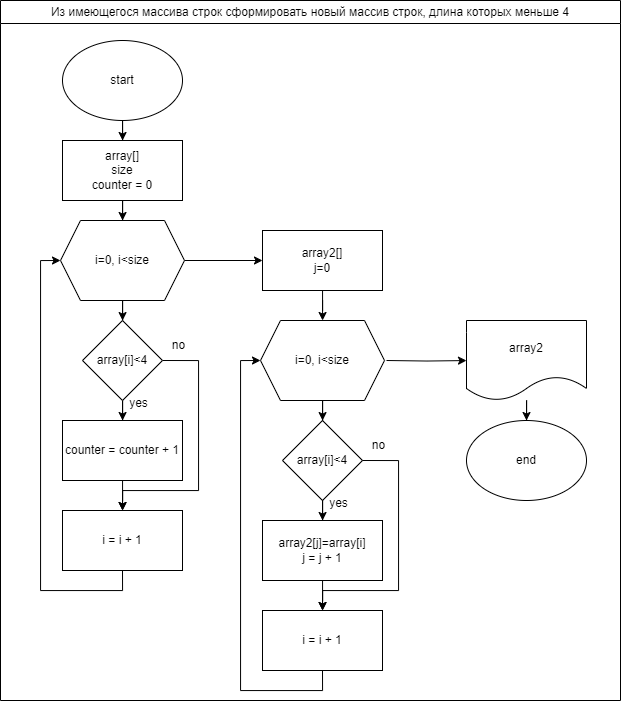

The diagram above was exported from draw.io. Its source (the exported page's mxGraphModel, read from the mxfile embedded in the PNG):
<mxGraphModel dx="1235" dy="665" grid="1" gridSize="10" guides="1" tooltips="1" connect="1" arrows="1" fold="1" page="1" pageScale="1" pageWidth="827" pageHeight="1169" math="0" shadow="0">
  <root>
    <mxCell id="0" />
    <mxCell id="1" parent="0" />
    <mxCell id="RykwhOlzXUGaMzjV001X-3" value="" style="edgeStyle=orthogonalEdgeStyle;rounded=0;orthogonalLoop=1;jettySize=auto;html=1;" edge="1" parent="1" source="RykwhOlzXUGaMzjV001X-1" target="RykwhOlzXUGaMzjV001X-2">
      <mxGeometry relative="1" as="geometry" />
    </mxCell>
    <mxCell id="RykwhOlzXUGaMzjV001X-1" value="start" style="ellipse;whiteSpace=wrap;html=1;" vertex="1" parent="1">
      <mxGeometry x="182" y="80" width="120" height="80" as="geometry" />
    </mxCell>
    <mxCell id="RykwhOlzXUGaMzjV001X-5" value="" style="edgeStyle=orthogonalEdgeStyle;rounded=0;orthogonalLoop=1;jettySize=auto;html=1;" edge="1" parent="1" source="RykwhOlzXUGaMzjV001X-2" target="RykwhOlzXUGaMzjV001X-4">
      <mxGeometry relative="1" as="geometry" />
    </mxCell>
    <mxCell id="RykwhOlzXUGaMzjV001X-2" value="array[]&lt;br&gt;size&lt;br&gt;counter = 0" style="whiteSpace=wrap;html=1;" vertex="1" parent="1">
      <mxGeometry x="182" y="180" width="120" height="60" as="geometry" />
    </mxCell>
    <mxCell id="RykwhOlzXUGaMzjV001X-7" value="" style="edgeStyle=orthogonalEdgeStyle;rounded=0;orthogonalLoop=1;jettySize=auto;html=1;" edge="1" parent="1" source="RykwhOlzXUGaMzjV001X-4" target="RykwhOlzXUGaMzjV001X-6">
      <mxGeometry relative="1" as="geometry" />
    </mxCell>
    <mxCell id="RykwhOlzXUGaMzjV001X-21" value="" style="edgeStyle=orthogonalEdgeStyle;rounded=0;orthogonalLoop=1;jettySize=auto;html=1;" edge="1" parent="1" source="RykwhOlzXUGaMzjV001X-4" target="RykwhOlzXUGaMzjV001X-20">
      <mxGeometry relative="1" as="geometry" />
    </mxCell>
    <mxCell id="RykwhOlzXUGaMzjV001X-4" value="i=0, i&amp;lt;size" style="shape=hexagon;perimeter=hexagonPerimeter2;whiteSpace=wrap;html=1;fixedSize=1;" vertex="1" parent="1">
      <mxGeometry x="180" y="260" width="124" height="80" as="geometry" />
    </mxCell>
    <mxCell id="RykwhOlzXUGaMzjV001X-9" value="" style="edgeStyle=orthogonalEdgeStyle;rounded=0;orthogonalLoop=1;jettySize=auto;html=1;" edge="1" parent="1" source="RykwhOlzXUGaMzjV001X-6" target="RykwhOlzXUGaMzjV001X-8">
      <mxGeometry relative="1" as="geometry" />
    </mxCell>
    <mxCell id="RykwhOlzXUGaMzjV001X-18" style="edgeStyle=orthogonalEdgeStyle;rounded=0;orthogonalLoop=1;jettySize=auto;html=1;exitX=1;exitY=0.5;exitDx=0;exitDy=0;entryX=0.5;entryY=0;entryDx=0;entryDy=0;" edge="1" parent="1" source="RykwhOlzXUGaMzjV001X-6" target="RykwhOlzXUGaMzjV001X-16">
      <mxGeometry relative="1" as="geometry">
        <Array as="points">
          <mxPoint x="318" y="400" />
          <mxPoint x="318" y="530" />
          <mxPoint x="242" y="530" />
        </Array>
      </mxGeometry>
    </mxCell>
    <mxCell id="RykwhOlzXUGaMzjV001X-6" value="array[i]&amp;lt;4" style="rhombus;whiteSpace=wrap;html=1;" vertex="1" parent="1">
      <mxGeometry x="202" y="360" width="80" height="80" as="geometry" />
    </mxCell>
    <mxCell id="RykwhOlzXUGaMzjV001X-17" value="" style="edgeStyle=orthogonalEdgeStyle;rounded=0;orthogonalLoop=1;jettySize=auto;html=1;" edge="1" parent="1" source="RykwhOlzXUGaMzjV001X-8" target="RykwhOlzXUGaMzjV001X-16">
      <mxGeometry relative="1" as="geometry" />
    </mxCell>
    <mxCell id="RykwhOlzXUGaMzjV001X-8" value="counter = counter + 1" style="whiteSpace=wrap;html=1;" vertex="1" parent="1">
      <mxGeometry x="182" y="460" width="120" height="60" as="geometry" />
    </mxCell>
    <mxCell id="RykwhOlzXUGaMzjV001X-14" value="yes" style="text;html=1;align=center;verticalAlign=middle;resizable=0;points=[];autosize=1;strokeColor=none;fillColor=none;" vertex="1" parent="1">
      <mxGeometry x="238" y="428" width="40" height="30" as="geometry" />
    </mxCell>
    <mxCell id="RykwhOlzXUGaMzjV001X-15" value="no" style="text;html=1;align=center;verticalAlign=middle;resizable=0;points=[];autosize=1;strokeColor=none;fillColor=none;" vertex="1" parent="1">
      <mxGeometry x="278" y="370" width="40" height="30" as="geometry" />
    </mxCell>
    <mxCell id="RykwhOlzXUGaMzjV001X-19" style="edgeStyle=orthogonalEdgeStyle;rounded=0;orthogonalLoop=1;jettySize=auto;html=1;exitX=0.5;exitY=1;exitDx=0;exitDy=0;entryX=0;entryY=0.5;entryDx=0;entryDy=0;" edge="1" parent="1" source="RykwhOlzXUGaMzjV001X-16" target="RykwhOlzXUGaMzjV001X-4">
      <mxGeometry relative="1" as="geometry" />
    </mxCell>
    <mxCell id="RykwhOlzXUGaMzjV001X-16" value="i = i + 1" style="whiteSpace=wrap;html=1;" vertex="1" parent="1">
      <mxGeometry x="182" y="550" width="120" height="60" as="geometry" />
    </mxCell>
    <mxCell id="RykwhOlzXUGaMzjV001X-74" value="&lt;span style=&quot;font-weight: normal;&quot;&gt;Из имеющегося массива строк сформировать новый массив строк, длина которых меньше 4&lt;/span&gt;" style="swimlane;whiteSpace=wrap;html=1;" vertex="1" parent="1">
      <mxGeometry x="120" y="40" width="620" height="700" as="geometry" />
    </mxCell>
    <mxCell id="RykwhOlzXUGaMzjV001X-56" value="i=0, i&amp;lt;size" style="shape=hexagon;perimeter=hexagonPerimeter2;whiteSpace=wrap;html=1;fixedSize=1;" vertex="1" parent="RykwhOlzXUGaMzjV001X-74">
      <mxGeometry x="260" y="320" width="124" height="80" as="geometry" />
    </mxCell>
    <mxCell id="RykwhOlzXUGaMzjV001X-59" value="array[i]&amp;lt;4" style="rhombus;whiteSpace=wrap;html=1;" vertex="1" parent="RykwhOlzXUGaMzjV001X-74">
      <mxGeometry x="282" y="420" width="80" height="80" as="geometry" />
    </mxCell>
    <mxCell id="RykwhOlzXUGaMzjV001X-55" value="" style="edgeStyle=orthogonalEdgeStyle;rounded=0;orthogonalLoop=1;jettySize=auto;html=1;" edge="1" parent="RykwhOlzXUGaMzjV001X-74" source="RykwhOlzXUGaMzjV001X-56" target="RykwhOlzXUGaMzjV001X-59">
      <mxGeometry relative="1" as="geometry" />
    </mxCell>
    <mxCell id="RykwhOlzXUGaMzjV001X-61" value="array2[j]=array[i]&lt;br&gt;j = j + 1" style="whiteSpace=wrap;html=1;" vertex="1" parent="RykwhOlzXUGaMzjV001X-74">
      <mxGeometry x="262" y="520" width="120" height="60" as="geometry" />
    </mxCell>
    <mxCell id="RykwhOlzXUGaMzjV001X-57" value="" style="edgeStyle=orthogonalEdgeStyle;rounded=0;orthogonalLoop=1;jettySize=auto;html=1;" edge="1" parent="RykwhOlzXUGaMzjV001X-74" source="RykwhOlzXUGaMzjV001X-59" target="RykwhOlzXUGaMzjV001X-61">
      <mxGeometry relative="1" as="geometry" />
    </mxCell>
    <mxCell id="RykwhOlzXUGaMzjV001X-62" value="yes" style="text;html=1;align=center;verticalAlign=middle;resizable=0;points=[];autosize=1;strokeColor=none;fillColor=none;" vertex="1" parent="RykwhOlzXUGaMzjV001X-74">
      <mxGeometry x="318" y="488" width="40" height="30" as="geometry" />
    </mxCell>
    <mxCell id="RykwhOlzXUGaMzjV001X-63" value="no" style="text;html=1;align=center;verticalAlign=middle;resizable=0;points=[];autosize=1;strokeColor=none;fillColor=none;" vertex="1" parent="RykwhOlzXUGaMzjV001X-74">
      <mxGeometry x="358" y="430" width="40" height="30" as="geometry" />
    </mxCell>
    <mxCell id="RykwhOlzXUGaMzjV001X-64" style="edgeStyle=orthogonalEdgeStyle;rounded=0;orthogonalLoop=1;jettySize=auto;html=1;exitX=0.5;exitY=1;exitDx=0;exitDy=0;entryX=0;entryY=0.5;entryDx=0;entryDy=0;" edge="1" parent="RykwhOlzXUGaMzjV001X-74" source="RykwhOlzXUGaMzjV001X-65" target="RykwhOlzXUGaMzjV001X-56">
      <mxGeometry relative="1" as="geometry" />
    </mxCell>
    <mxCell id="RykwhOlzXUGaMzjV001X-65" value="i = i + 1" style="whiteSpace=wrap;html=1;" vertex="1" parent="RykwhOlzXUGaMzjV001X-74">
      <mxGeometry x="262" y="610" width="120" height="60" as="geometry" />
    </mxCell>
    <mxCell id="RykwhOlzXUGaMzjV001X-58" style="edgeStyle=orthogonalEdgeStyle;rounded=0;orthogonalLoop=1;jettySize=auto;html=1;exitX=1;exitY=0.5;exitDx=0;exitDy=0;entryX=0.5;entryY=0;entryDx=0;entryDy=0;" edge="1" parent="RykwhOlzXUGaMzjV001X-74" source="RykwhOlzXUGaMzjV001X-59" target="RykwhOlzXUGaMzjV001X-65">
      <mxGeometry relative="1" as="geometry">
        <Array as="points">
          <mxPoint x="398" y="460" />
          <mxPoint x="398" y="590" />
          <mxPoint x="322" y="590" />
        </Array>
      </mxGeometry>
    </mxCell>
    <mxCell id="RykwhOlzXUGaMzjV001X-60" value="" style="edgeStyle=orthogonalEdgeStyle;rounded=0;orthogonalLoop=1;jettySize=auto;html=1;" edge="1" parent="RykwhOlzXUGaMzjV001X-74" source="RykwhOlzXUGaMzjV001X-61" target="RykwhOlzXUGaMzjV001X-65">
      <mxGeometry relative="1" as="geometry" />
    </mxCell>
    <mxCell id="RykwhOlzXUGaMzjV001X-67" value="" style="edgeStyle=orthogonalEdgeStyle;rounded=0;orthogonalLoop=1;jettySize=auto;html=1;" edge="1" parent="RykwhOlzXUGaMzjV001X-74" target="RykwhOlzXUGaMzjV001X-66">
      <mxGeometry relative="1" as="geometry">
        <mxPoint x="385.9999999999998" y="360" as="sourcePoint" />
      </mxGeometry>
    </mxCell>
    <mxCell id="RykwhOlzXUGaMzjV001X-66" value="array2" style="shape=document;whiteSpace=wrap;html=1;boundedLbl=1;" vertex="1" parent="RykwhOlzXUGaMzjV001X-74">
      <mxGeometry x="466" y="320" width="120" height="80" as="geometry" />
    </mxCell>
    <mxCell id="RykwhOlzXUGaMzjV001X-69" value="" style="edgeStyle=orthogonalEdgeStyle;rounded=0;orthogonalLoop=1;jettySize=auto;html=1;" edge="1" parent="RykwhOlzXUGaMzjV001X-74" source="RykwhOlzXUGaMzjV001X-66" target="RykwhOlzXUGaMzjV001X-68">
      <mxGeometry relative="1" as="geometry" />
    </mxCell>
    <mxCell id="RykwhOlzXUGaMzjV001X-68" value="end" style="ellipse;whiteSpace=wrap;html=1;" vertex="1" parent="RykwhOlzXUGaMzjV001X-74">
      <mxGeometry x="466" y="420" width="120" height="80" as="geometry" />
    </mxCell>
    <mxCell id="RykwhOlzXUGaMzjV001X-77" value="" style="edgeStyle=orthogonalEdgeStyle;rounded=0;orthogonalLoop=1;jettySize=auto;html=1;" edge="1" parent="RykwhOlzXUGaMzjV001X-74" source="RykwhOlzXUGaMzjV001X-20" target="RykwhOlzXUGaMzjV001X-56">
      <mxGeometry relative="1" as="geometry" />
    </mxCell>
    <mxCell id="RykwhOlzXUGaMzjV001X-20" value="array2[]&lt;br&gt;j=0" style="whiteSpace=wrap;html=1;" vertex="1" parent="RykwhOlzXUGaMzjV001X-74">
      <mxGeometry x="262" y="230" width="120" height="60" as="geometry" />
    </mxCell>
  </root>
</mxGraphModel>